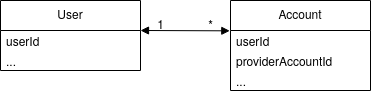

The diagram above was exported from draw.io. Its source (the exported page's mxGraphModel, read from the mxfile embedded in the PNG):
<mxGraphModel dx="1009" dy="717" grid="1" gridSize="10" guides="1" tooltips="1" connect="1" arrows="1" fold="1" page="1" pageScale="1" pageWidth="1169" pageHeight="826" background="none" math="0" shadow="0">
  <root>
    <mxCell id="0" />
    <mxCell id="1" parent="0" />
    <mxCell id="9RFsrVn2XAolB7bYgBii-41" value="User" style="swimlane;fontStyle=0;align=center;verticalAlign=top;childLayout=stackLayout;horizontal=1;startSize=30;horizontalStack=0;resizeParent=1;resizeParentMax=0;resizeLast=0;collapsible=0;marginBottom=0;html=1;whiteSpace=wrap;" parent="1" vertex="1">
      <mxGeometry x="390" y="500" width="140" height="70" as="geometry" />
    </mxCell>
    <mxCell id="9RFsrVn2XAolB7bYgBii-43" value="userId" style="text;html=1;strokeColor=none;fillColor=none;align=left;verticalAlign=middle;spacingLeft=4;spacingRight=4;overflow=hidden;rotatable=0;points=[[0,0.5],[1,0.5]];portConstraint=eastwest;whiteSpace=wrap;" parent="9RFsrVn2XAolB7bYgBii-41" vertex="1">
      <mxGeometry y="30" width="140" height="20" as="geometry" />
    </mxCell>
    <mxCell id="9RFsrVn2XAolB7bYgBii-45" value="..." style="text;html=1;strokeColor=none;fillColor=none;align=left;verticalAlign=middle;spacingLeft=4;spacingRight=4;overflow=hidden;rotatable=0;points=[[0,0.5],[1,0.5]];portConstraint=eastwest;whiteSpace=wrap;" parent="9RFsrVn2XAolB7bYgBii-41" vertex="1">
      <mxGeometry y="50" width="140" height="20" as="geometry" />
    </mxCell>
    <mxCell id="9RFsrVn2XAolB7bYgBii-50" value="Account" style="swimlane;fontStyle=0;align=center;verticalAlign=top;childLayout=stackLayout;horizontal=1;startSize=30;horizontalStack=0;resizeParent=1;resizeParentMax=0;resizeLast=0;collapsible=0;marginBottom=0;html=1;whiteSpace=wrap;" parent="1" vertex="1">
      <mxGeometry x="620" y="500" width="140" height="90" as="geometry" />
    </mxCell>
    <mxCell id="9RFsrVn2XAolB7bYgBii-52" value="userId" style="text;html=1;strokeColor=none;fillColor=none;align=left;verticalAlign=middle;spacingLeft=4;spacingRight=4;overflow=hidden;rotatable=0;points=[[0,0.5],[1,0.5]];portConstraint=eastwest;whiteSpace=wrap;" parent="9RFsrVn2XAolB7bYgBii-50" vertex="1">
      <mxGeometry y="30" width="140" height="20" as="geometry" />
    </mxCell>
    <mxCell id="9RFsrVn2XAolB7bYgBii-53" value="providerAccountId" style="text;html=1;strokeColor=none;fillColor=none;align=left;verticalAlign=middle;spacingLeft=4;spacingRight=4;overflow=hidden;rotatable=0;points=[[0,0.5],[1,0.5]];portConstraint=eastwest;whiteSpace=wrap;" parent="9RFsrVn2XAolB7bYgBii-50" vertex="1">
      <mxGeometry y="50" width="140" height="20" as="geometry" />
    </mxCell>
    <mxCell id="9RFsrVn2XAolB7bYgBii-55" value="..." style="text;html=1;strokeColor=none;fillColor=none;align=left;verticalAlign=middle;spacingLeft=4;spacingRight=4;overflow=hidden;rotatable=0;points=[[0,0.5],[1,0.5]];portConstraint=eastwest;whiteSpace=wrap;" parent="9RFsrVn2XAolB7bYgBii-50" vertex="1">
      <mxGeometry y="70" width="140" height="20" as="geometry" />
    </mxCell>
    <mxCell id="9RFsrVn2XAolB7bYgBii-57" value="" style="endArrow=block;startArrow=block;endFill=1;startFill=1;html=1;rounded=0;entryX=-0.005;entryY=0.017;entryDx=0;entryDy=0;entryPerimeter=0;" parent="1" edge="1">
      <mxGeometry width="160" relative="1" as="geometry">
        <mxPoint x="530" y="530" as="sourcePoint" />
        <mxPoint x="619.3" y="530.3399999999999" as="targetPoint" />
      </mxGeometry>
    </mxCell>
    <mxCell id="9RFsrVn2XAolB7bYgBii-58" value="1" style="text;html=1;align=center;verticalAlign=middle;resizable=0;points=[];autosize=1;strokeColor=none;fillColor=none;" parent="1" vertex="1">
      <mxGeometry x="535" y="508" width="30" height="30" as="geometry" />
    </mxCell>
    <mxCell id="9RFsrVn2XAolB7bYgBii-59" value="*" style="text;html=1;align=center;verticalAlign=middle;resizable=0;points=[];autosize=1;strokeColor=none;fillColor=none;" parent="1" vertex="1">
      <mxGeometry x="585" y="508" width="30" height="30" as="geometry" />
    </mxCell>
  </root>
</mxGraphModel>